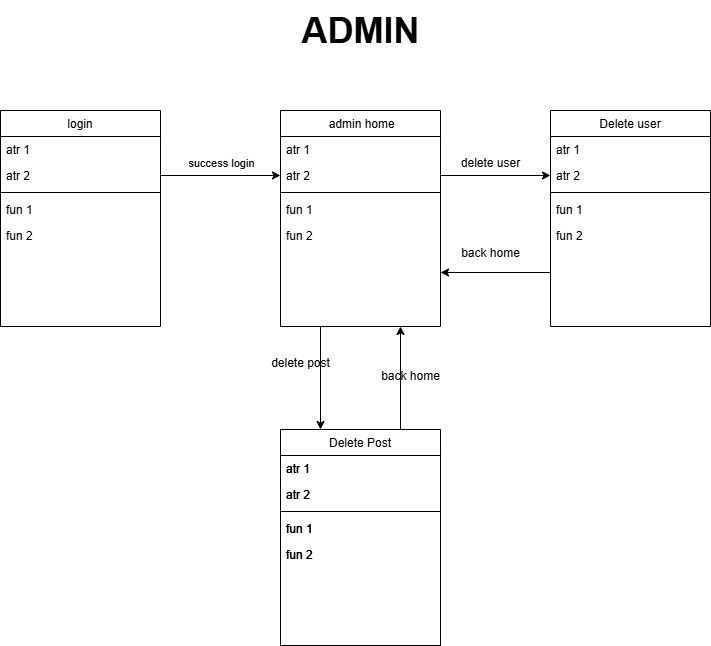

The diagram above was exported from draw.io. Its source (the exported page's mxGraphModel, read from the mxfile embedded in the PNG):
<mxGraphModel dx="1699" dy="1614" grid="1" gridSize="10" guides="1" tooltips="1" connect="1" arrows="1" fold="1" page="1" pageScale="1" pageWidth="827" pageHeight="1169" math="0" shadow="0">
  <root>
    <mxCell id="0" />
    <mxCell id="1" parent="0" />
    <mxCell id="2" value="login" style="swimlane;fontStyle=0;align=center;verticalAlign=top;childLayout=stackLayout;horizontal=1;startSize=26;horizontalStack=0;resizeParent=1;resizeLast=0;collapsible=1;marginBottom=0;rounded=0;shadow=0;strokeWidth=1;" vertex="1" parent="1">
      <mxGeometry x="-150" y="50" width="160" height="216" as="geometry">
        <mxRectangle x="550" y="140" width="160" height="26" as="alternateBounds" />
      </mxGeometry>
    </mxCell>
    <mxCell id="3" value="atr 1" style="text;align=left;verticalAlign=top;spacingLeft=4;spacingRight=4;overflow=hidden;rotatable=0;points=[[0,0.5],[1,0.5]];portConstraint=eastwest;" vertex="1" parent="2">
      <mxGeometry y="26" width="160" height="26" as="geometry" />
    </mxCell>
    <mxCell id="4" value="atr 2" style="text;align=left;verticalAlign=top;spacingLeft=4;spacingRight=4;overflow=hidden;rotatable=0;points=[[0,0.5],[1,0.5]];portConstraint=eastwest;rounded=0;shadow=0;html=0;" vertex="1" parent="2">
      <mxGeometry y="52" width="160" height="26" as="geometry" />
    </mxCell>
    <mxCell id="5" value="" style="line;html=1;strokeWidth=1;align=left;verticalAlign=middle;spacingTop=-1;spacingLeft=3;spacingRight=3;rotatable=0;labelPosition=right;points=[];portConstraint=eastwest;" vertex="1" parent="2">
      <mxGeometry y="78" width="160" height="8" as="geometry" />
    </mxCell>
    <mxCell id="6" value="fun 1" style="text;align=left;verticalAlign=top;spacingLeft=4;spacingRight=4;overflow=hidden;rotatable=0;points=[[0,0.5],[1,0.5]];portConstraint=eastwest;" vertex="1" parent="2">
      <mxGeometry y="86" width="160" height="26" as="geometry" />
    </mxCell>
    <mxCell id="7" value="fun 2" style="text;align=left;verticalAlign=top;spacingLeft=4;spacingRight=4;overflow=hidden;rotatable=0;points=[[0,0.5],[1,0.5]];portConstraint=eastwest;" vertex="1" parent="2">
      <mxGeometry y="112" width="160" height="26" as="geometry" />
    </mxCell>
    <mxCell id="8" style="edgeStyle=orthogonalEdgeStyle;rounded=0;orthogonalLoop=1;jettySize=auto;html=1;exitX=0.25;exitY=1;exitDx=0;exitDy=0;entryX=0.25;entryY=0;entryDx=0;entryDy=0;" edge="1" source="9" target="34" parent="1">
      <mxGeometry relative="1" as="geometry" />
    </mxCell>
    <mxCell id="9" value=" admin home" style="swimlane;fontStyle=0;align=center;verticalAlign=top;childLayout=stackLayout;horizontal=1;startSize=26;horizontalStack=0;resizeParent=1;resizeLast=0;collapsible=1;marginBottom=0;rounded=0;shadow=0;strokeWidth=1;" vertex="1" parent="1">
      <mxGeometry x="130" y="50" width="160" height="216" as="geometry">
        <mxRectangle x="550" y="140" width="160" height="26" as="alternateBounds" />
      </mxGeometry>
    </mxCell>
    <mxCell id="10" value="atr 1" style="text;align=left;verticalAlign=top;spacingLeft=4;spacingRight=4;overflow=hidden;rotatable=0;points=[[0,0.5],[1,0.5]];portConstraint=eastwest;" vertex="1" parent="9">
      <mxGeometry y="26" width="160" height="26" as="geometry" />
    </mxCell>
    <mxCell id="11" value="atr 2" style="text;align=left;verticalAlign=top;spacingLeft=4;spacingRight=4;overflow=hidden;rotatable=0;points=[[0,0.5],[1,0.5]];portConstraint=eastwest;rounded=0;shadow=0;html=0;" vertex="1" parent="9">
      <mxGeometry y="52" width="160" height="26" as="geometry" />
    </mxCell>
    <mxCell id="12" value="" style="line;html=1;strokeWidth=1;align=left;verticalAlign=middle;spacingTop=-1;spacingLeft=3;spacingRight=3;rotatable=0;labelPosition=right;points=[];portConstraint=eastwest;" vertex="1" parent="9">
      <mxGeometry y="78" width="160" height="8" as="geometry" />
    </mxCell>
    <mxCell id="13" value="fun 1" style="text;align=left;verticalAlign=top;spacingLeft=4;spacingRight=4;overflow=hidden;rotatable=0;points=[[0,0.5],[1,0.5]];portConstraint=eastwest;" vertex="1" parent="9">
      <mxGeometry y="86" width="160" height="26" as="geometry" />
    </mxCell>
    <mxCell id="14" value="fun 2" style="text;align=left;verticalAlign=top;spacingLeft=4;spacingRight=4;overflow=hidden;rotatable=0;points=[[0,0.5],[1,0.5]];portConstraint=eastwest;" vertex="1" parent="9">
      <mxGeometry y="112" width="160" height="26" as="geometry" />
    </mxCell>
    <mxCell id="15" style="edgeStyle=orthogonalEdgeStyle;rounded=0;orthogonalLoop=1;jettySize=auto;html=1;exitX=1;exitY=0.5;exitDx=0;exitDy=0;entryX=0;entryY=0.5;entryDx=0;entryDy=0;" edge="1" source="4" target="11" parent="1">
      <mxGeometry relative="1" as="geometry" />
    </mxCell>
    <mxCell id="16" value="success login" style="edgeLabel;html=1;align=center;verticalAlign=middle;resizable=0;points=[];" connectable="0" vertex="1" parent="15">
      <mxGeometry x="0.1167" y="7" relative="1" as="geometry">
        <mxPoint x="-7" y="-6" as="offset" />
      </mxGeometry>
    </mxCell>
    <mxCell id="17" style="edgeStyle=orthogonalEdgeStyle;rounded=0;orthogonalLoop=1;jettySize=auto;html=1;exitX=0;exitY=0.75;exitDx=0;exitDy=0;entryX=1;entryY=0.75;entryDx=0;entryDy=0;" edge="1" source="18" target="9" parent="1">
      <mxGeometry relative="1" as="geometry" />
    </mxCell>
    <mxCell id="18" value="Delete user" style="swimlane;fontStyle=0;align=center;verticalAlign=top;childLayout=stackLayout;horizontal=1;startSize=26;horizontalStack=0;resizeParent=1;resizeLast=0;collapsible=1;marginBottom=0;rounded=0;shadow=0;strokeWidth=1;" vertex="1" parent="1">
      <mxGeometry x="400" y="50" width="160" height="216" as="geometry">
        <mxRectangle x="550" y="140" width="160" height="26" as="alternateBounds" />
      </mxGeometry>
    </mxCell>
    <mxCell id="19" value="atr 1" style="text;align=left;verticalAlign=top;spacingLeft=4;spacingRight=4;overflow=hidden;rotatable=0;points=[[0,0.5],[1,0.5]];portConstraint=eastwest;" vertex="1" parent="18">
      <mxGeometry y="26" width="160" height="26" as="geometry" />
    </mxCell>
    <mxCell id="20" value="atr 2" style="text;align=left;verticalAlign=top;spacingLeft=4;spacingRight=4;overflow=hidden;rotatable=0;points=[[0,0.5],[1,0.5]];portConstraint=eastwest;rounded=0;shadow=0;html=0;" vertex="1" parent="18">
      <mxGeometry y="52" width="160" height="26" as="geometry" />
    </mxCell>
    <mxCell id="21" value="" style="line;html=1;strokeWidth=1;align=left;verticalAlign=middle;spacingTop=-1;spacingLeft=3;spacingRight=3;rotatable=0;labelPosition=right;points=[];portConstraint=eastwest;" vertex="1" parent="18">
      <mxGeometry y="78" width="160" height="8" as="geometry" />
    </mxCell>
    <mxCell id="22" value="fun 1" style="text;align=left;verticalAlign=top;spacingLeft=4;spacingRight=4;overflow=hidden;rotatable=0;points=[[0,0.5],[1,0.5]];portConstraint=eastwest;" vertex="1" parent="18">
      <mxGeometry y="86" width="160" height="26" as="geometry" />
    </mxCell>
    <mxCell id="23" value="fun 2" style="text;align=left;verticalAlign=top;spacingLeft=4;spacingRight=4;overflow=hidden;rotatable=0;points=[[0,0.5],[1,0.5]];portConstraint=eastwest;" vertex="1" parent="18">
      <mxGeometry y="112" width="160" height="26" as="geometry" />
    </mxCell>
    <mxCell id="24" style="edgeStyle=orthogonalEdgeStyle;rounded=0;orthogonalLoop=1;jettySize=auto;html=1;exitX=1;exitY=0.5;exitDx=0;exitDy=0;entryX=0;entryY=0.5;entryDx=0;entryDy=0;" edge="1" source="11" target="20" parent="1">
      <mxGeometry relative="1" as="geometry" />
    </mxCell>
    <mxCell id="25" value="delete user" style="text;html=1;align=center;verticalAlign=middle;resizable=0;points=[];autosize=1;strokeColor=none;fillColor=none;" vertex="1" parent="1">
      <mxGeometry x="300" y="88" width="80" height="30" as="geometry" />
    </mxCell>
    <mxCell id="26" value="back home" style="text;html=1;align=center;verticalAlign=middle;resizable=0;points=[];autosize=1;strokeColor=none;fillColor=none;" vertex="1" parent="1">
      <mxGeometry x="300" y="178" width="80" height="30" as="geometry" />
    </mxCell>
    <mxCell id="27" value="Delete Post" style="swimlane;fontStyle=0;align=center;verticalAlign=top;childLayout=stackLayout;horizontal=1;startSize=26;horizontalStack=0;resizeParent=1;resizeLast=0;collapsible=1;marginBottom=0;rounded=0;shadow=0;strokeWidth=1;" vertex="1" parent="1">
      <mxGeometry x="130" y="369" width="160" height="216" as="geometry">
        <mxRectangle x="550" y="140" width="160" height="26" as="alternateBounds" />
      </mxGeometry>
    </mxCell>
    <mxCell id="28" value="atr 1" style="text;align=left;verticalAlign=top;spacingLeft=4;spacingRight=4;overflow=hidden;rotatable=0;points=[[0,0.5],[1,0.5]];portConstraint=eastwest;" vertex="1" parent="27">
      <mxGeometry y="26" width="160" height="26" as="geometry" />
    </mxCell>
    <mxCell id="29" value="atr 2" style="text;align=left;verticalAlign=top;spacingLeft=4;spacingRight=4;overflow=hidden;rotatable=0;points=[[0,0.5],[1,0.5]];portConstraint=eastwest;rounded=0;shadow=0;html=0;" vertex="1" parent="27">
      <mxGeometry y="52" width="160" height="26" as="geometry" />
    </mxCell>
    <mxCell id="30" value="" style="line;html=1;strokeWidth=1;align=left;verticalAlign=middle;spacingTop=-1;spacingLeft=3;spacingRight=3;rotatable=0;labelPosition=right;points=[];portConstraint=eastwest;" vertex="1" parent="27">
      <mxGeometry y="78" width="160" height="8" as="geometry" />
    </mxCell>
    <mxCell id="31" value="fun 1" style="text;align=left;verticalAlign=top;spacingLeft=4;spacingRight=4;overflow=hidden;rotatable=0;points=[[0,0.5],[1,0.5]];portConstraint=eastwest;" vertex="1" parent="27">
      <mxGeometry y="86" width="160" height="26" as="geometry" />
    </mxCell>
    <mxCell id="32" value="fun 2" style="text;align=left;verticalAlign=top;spacingLeft=4;spacingRight=4;overflow=hidden;rotatable=0;points=[[0,0.5],[1,0.5]];portConstraint=eastwest;" vertex="1" parent="27">
      <mxGeometry y="112" width="160" height="26" as="geometry" />
    </mxCell>
    <mxCell id="33" style="edgeStyle=orthogonalEdgeStyle;rounded=0;orthogonalLoop=1;jettySize=auto;html=1;exitX=0.75;exitY=0;exitDx=0;exitDy=0;entryX=0.75;entryY=1;entryDx=0;entryDy=0;" edge="1" source="34" target="9" parent="1">
      <mxGeometry relative="1" as="geometry" />
    </mxCell>
    <mxCell id="34" value="Delete Post" style="swimlane;fontStyle=0;align=center;verticalAlign=top;childLayout=stackLayout;horizontal=1;startSize=26;horizontalStack=0;resizeParent=1;resizeLast=0;collapsible=1;marginBottom=0;rounded=0;shadow=0;strokeWidth=1;" vertex="1" parent="1">
      <mxGeometry x="130" y="369" width="160" height="216" as="geometry">
        <mxRectangle x="550" y="140" width="160" height="26" as="alternateBounds" />
      </mxGeometry>
    </mxCell>
    <mxCell id="35" value="atr 1" style="text;align=left;verticalAlign=top;spacingLeft=4;spacingRight=4;overflow=hidden;rotatable=0;points=[[0,0.5],[1,0.5]];portConstraint=eastwest;" vertex="1" parent="34">
      <mxGeometry y="26" width="160" height="26" as="geometry" />
    </mxCell>
    <mxCell id="36" value="atr 2" style="text;align=left;verticalAlign=top;spacingLeft=4;spacingRight=4;overflow=hidden;rotatable=0;points=[[0,0.5],[1,0.5]];portConstraint=eastwest;rounded=0;shadow=0;html=0;" vertex="1" parent="34">
      <mxGeometry y="52" width="160" height="26" as="geometry" />
    </mxCell>
    <mxCell id="37" value="" style="line;html=1;strokeWidth=1;align=left;verticalAlign=middle;spacingTop=-1;spacingLeft=3;spacingRight=3;rotatable=0;labelPosition=right;points=[];portConstraint=eastwest;" vertex="1" parent="34">
      <mxGeometry y="78" width="160" height="8" as="geometry" />
    </mxCell>
    <mxCell id="38" value="fun 1" style="text;align=left;verticalAlign=top;spacingLeft=4;spacingRight=4;overflow=hidden;rotatable=0;points=[[0,0.5],[1,0.5]];portConstraint=eastwest;" vertex="1" parent="34">
      <mxGeometry y="86" width="160" height="26" as="geometry" />
    </mxCell>
    <mxCell id="39" value="fun 2" style="text;align=left;verticalAlign=top;spacingLeft=4;spacingRight=4;overflow=hidden;rotatable=0;points=[[0,0.5],[1,0.5]];portConstraint=eastwest;" vertex="1" parent="34">
      <mxGeometry y="112" width="160" height="26" as="geometry" />
    </mxCell>
    <mxCell id="40" value="delete post" style="text;html=1;align=center;verticalAlign=middle;resizable=0;points=[];autosize=1;strokeColor=none;fillColor=none;" vertex="1" parent="1">
      <mxGeometry x="110" y="288" width="80" height="30" as="geometry" />
    </mxCell>
    <mxCell id="41" value="back home&lt;div&gt;&lt;br&gt;&lt;/div&gt;" style="text;html=1;align=center;verticalAlign=middle;resizable=0;points=[];autosize=1;strokeColor=none;fillColor=none;" vertex="1" parent="1">
      <mxGeometry x="220" y="303" width="80" height="40" as="geometry" />
    </mxCell>
    <mxCell id="42" value="&lt;b&gt;&lt;font style=&quot;font-size: 36px;&quot;&gt;ADMIN&lt;/font&gt;&lt;/b&gt;" style="text;html=1;align=center;verticalAlign=middle;resizable=0;points=[];autosize=1;strokeColor=none;fillColor=none;" vertex="1" parent="1">
      <mxGeometry x="140" y="-60" width="140" height="60" as="geometry" />
    </mxCell>
  </root>
</mxGraphModel>